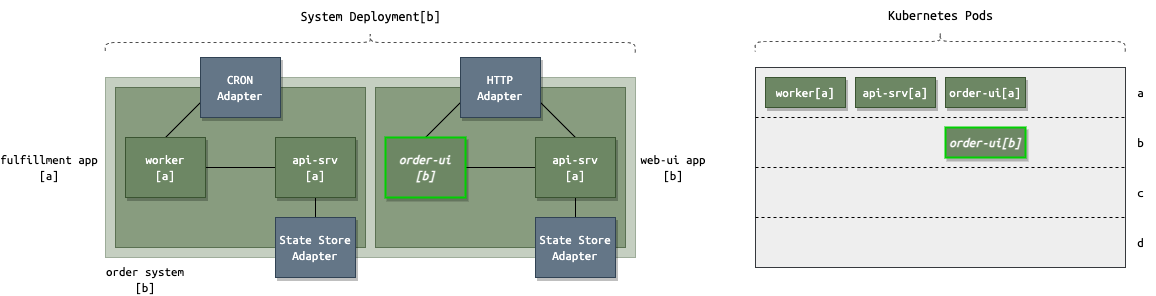

The diagram above was exported from draw.io. Its source (the exported page's mxGraphModel, read from the mxfile embedded in the PNG):
<mxGraphModel dx="-586" dy="822" grid="1" gridSize="10" guides="1" tooltips="1" connect="1" arrows="1" fold="1" page="1" pageScale="1" pageWidth="1700" pageHeight="1100" math="0" shadow="0">
  <root>
    <mxCell id="0" />
    <mxCell id="1" parent="0" />
    <mxCell id="fZv0dNdv0QSyqXRfO6-H-1" value="order system&lt;br style=&quot;font-size: 13px;&quot;&gt;[b]" style="rounded=0;whiteSpace=wrap;html=1;strokeColor=#3A5431;fillColor=#6d8764;verticalAlign=top;fontColor=#000000;fontFamily=Ubuntu Mono;fontSource=https://fonts.googleapis.com/css?family=Ubuntu+Mono;fontSize=13;labelPosition=left;verticalLabelPosition=bottom;align=center;spacingLeft=0;spacingTop=0;spacingBottom=0;spacing=2;fontStyle=0;opacity=40;spacingRight=-610;strokeWidth=1;" vertex="1" parent="1">
      <mxGeometry x="1880" y="100" width="530" height="180" as="geometry" />
    </mxCell>
    <mxCell id="fZv0dNdv0QSyqXRfO6-H-2" value="web-ui app&lt;br style=&quot;font-size: 13px;&quot;&gt;[b]" style="rounded=0;whiteSpace=wrap;html=1;strokeColor=#3A5431;fillColor=#6d8764;verticalAlign=middle;fontColor=#000000;fontFamily=Ubuntu Mono;fontSource=https://fonts.googleapis.com/css?family=Ubuntu+Mono;fontSize=13;labelPosition=right;verticalLabelPosition=middle;align=center;spacingLeft=-154;spacingTop=0;spacingBottom=0;spacing=2;fontStyle=0;opacity=70;spacingRight=0;strokeWidth=1;" vertex="1" parent="1">
      <mxGeometry x="2150" y="110" width="250" height="160" as="geometry" />
    </mxCell>
    <mxCell id="fZv0dNdv0QSyqXRfO6-H-3" style="edgeStyle=none;rounded=0;orthogonalLoop=1;jettySize=auto;html=1;entryX=0;entryY=0.75;entryDx=0;entryDy=0;endArrow=none;endFill=0;exitX=0.5;exitY=0;exitDx=0;exitDy=0;fontFamily=Ubuntu Mono;fontSource=https://fonts.googleapis.com/css?family=Ubuntu+Mono;fontSize=13;" edge="1" parent="1" source="fZv0dNdv0QSyqXRfO6-H-5" target="fZv0dNdv0QSyqXRfO6-H-9">
      <mxGeometry relative="1" as="geometry">
        <mxPoint x="2220" y="160" as="sourcePoint" />
      </mxGeometry>
    </mxCell>
    <mxCell id="fZv0dNdv0QSyqXRfO6-H-4" style="edgeStyle=none;rounded=0;orthogonalLoop=1;jettySize=auto;html=1;exitX=1;exitY=0.5;exitDx=0;exitDy=0;entryX=0;entryY=0.5;entryDx=0;entryDy=0;endArrow=none;endFill=0;fontFamily=Ubuntu Mono;fontSource=https://fonts.googleapis.com/css?family=Ubuntu+Mono;fontSize=13;" edge="1" parent="1" source="fZv0dNdv0QSyqXRfO6-H-5" target="fZv0dNdv0QSyqXRfO6-H-8">
      <mxGeometry relative="1" as="geometry" />
    </mxCell>
    <mxCell id="fZv0dNdv0QSyqXRfO6-H-5" value="order-ui&lt;br style=&quot;font-size: 13px;&quot;&gt;[b]" style="rounded=0;whiteSpace=wrap;html=1;strokeColor=#00D100;fillColor=#6d8764;verticalAlign=middle;fontFamily=Ubuntu Mono;fontSource=https://fonts.googleapis.com/css?family=Ubuntu+Mono;fontSize=13;fontColor=#ffffff;spacingLeft=0;spacingTop=0;spacingBottom=0;spacing=2;shadow=1;strokeWidth=2;fontStyle=3;labelBorderColor=none;perimeterSpacing=0;" vertex="1" parent="1">
      <mxGeometry x="2160" y="160" width="80" height="60" as="geometry" />
    </mxCell>
    <mxCell id="fZv0dNdv0QSyqXRfO6-H-6" style="edgeStyle=none;rounded=0;orthogonalLoop=1;jettySize=auto;html=1;exitX=0.5;exitY=0;exitDx=0;exitDy=0;entryX=1;entryY=0.75;entryDx=0;entryDy=0;endArrow=none;endFill=0;fontFamily=Ubuntu Mono;fontSource=https://fonts.googleapis.com/css?family=Ubuntu+Mono;fontSize=13;" edge="1" parent="1" source="fZv0dNdv0QSyqXRfO6-H-8" target="fZv0dNdv0QSyqXRfO6-H-9">
      <mxGeometry relative="1" as="geometry" />
    </mxCell>
    <mxCell id="fZv0dNdv0QSyqXRfO6-H-7" style="edgeStyle=none;rounded=0;orthogonalLoop=1;jettySize=auto;html=1;exitX=0.5;exitY=1;exitDx=0;exitDy=0;entryX=0.5;entryY=0;entryDx=0;entryDy=0;endArrow=none;endFill=0;fontFamily=Ubuntu Mono;fontSource=https://fonts.googleapis.com/css?family=Ubuntu+Mono;fontSize=13;" edge="1" parent="1" source="fZv0dNdv0QSyqXRfO6-H-8" target="fZv0dNdv0QSyqXRfO6-H-10">
      <mxGeometry relative="1" as="geometry" />
    </mxCell>
    <mxCell id="fZv0dNdv0QSyqXRfO6-H-8" value="api-srv&lt;br style=&quot;font-size: 13px;&quot;&gt;[a]" style="rounded=0;whiteSpace=wrap;html=1;strokeColor=#3A5431;fillColor=#6d8764;verticalAlign=middle;fontFamily=Ubuntu Mono;fontSource=https://fonts.googleapis.com/css?family=Ubuntu+Mono;fontSize=13;fontColor=#ffffff;spacingLeft=0;spacingTop=0;spacingBottom=0;spacing=2;shadow=1;strokeWidth=1;" vertex="1" parent="1">
      <mxGeometry x="2310" y="160" width="80" height="60" as="geometry" />
    </mxCell>
    <mxCell id="fZv0dNdv0QSyqXRfO6-H-9" value="HTTP&lt;br&gt;Adapter" style="rounded=0;whiteSpace=wrap;html=1;strokeColor=#314354;fillColor=#647687;verticalAlign=middle;fontFamily=Ubuntu Mono;fontSource=https://fonts.googleapis.com/css?family=Ubuntu+Mono;fontSize=13;fontColor=#FFFFFF;spacingLeft=0;spacingTop=0;spacingBottom=0;spacing=2;shadow=1;strokeWidth=1;" vertex="1" parent="1">
      <mxGeometry x="2235" y="80" width="80" height="60" as="geometry" />
    </mxCell>
    <mxCell id="fZv0dNdv0QSyqXRfO6-H-10" value="State Store Adapter" style="rounded=0;whiteSpace=wrap;html=1;strokeColor=#314354;fillColor=#647687;verticalAlign=middle;fontFamily=Ubuntu Mono;fontSource=https://fonts.googleapis.com/css?family=Ubuntu+Mono;fontSize=13;fontColor=#FFFFFF;spacingLeft=0;spacingTop=0;spacingBottom=0;spacing=2;shadow=1;strokeWidth=1;" vertex="1" parent="1">
      <mxGeometry x="2310" y="240" width="80" height="60" as="geometry" />
    </mxCell>
    <mxCell id="fZv0dNdv0QSyqXRfO6-H-11" value="fulfillment&amp;nbsp;app&lt;br style=&quot;border-color: var(--border-color);&quot;&gt;[a]" style="rounded=0;whiteSpace=wrap;html=1;strokeColor=#3A5431;fillColor=#6d8764;verticalAlign=middle;fontColor=#000000;fontFamily=Ubuntu Mono;fontSource=https://fonts.googleapis.com/css?family=Ubuntu+Mono;fontSize=13;labelPosition=left;verticalLabelPosition=middle;align=center;spacingLeft=0;spacingTop=0;spacingBottom=0;spacing=2;fontStyle=0;opacity=70;spacingRight=-118;strokeWidth=1;" vertex="1" parent="1">
      <mxGeometry x="1890" y="110" width="250" height="160" as="geometry" />
    </mxCell>
    <mxCell id="fZv0dNdv0QSyqXRfO6-H-12" style="edgeStyle=none;rounded=0;orthogonalLoop=1;jettySize=auto;html=1;entryX=0;entryY=0.75;entryDx=0;entryDy=0;endArrow=none;endFill=0;exitX=0.5;exitY=0;exitDx=0;exitDy=0;fontFamily=Ubuntu Mono;fontSource=https://fonts.googleapis.com/css?family=Ubuntu+Mono;fontSize=13;" edge="1" parent="1" source="fZv0dNdv0QSyqXRfO6-H-14" target="fZv0dNdv0QSyqXRfO6-H-17">
      <mxGeometry relative="1" as="geometry">
        <mxPoint x="1960" y="160" as="sourcePoint" />
      </mxGeometry>
    </mxCell>
    <mxCell id="fZv0dNdv0QSyqXRfO6-H-13" style="edgeStyle=none;rounded=0;orthogonalLoop=1;jettySize=auto;html=1;exitX=1;exitY=0.5;exitDx=0;exitDy=0;entryX=0;entryY=0.5;entryDx=0;entryDy=0;endArrow=none;endFill=0;fontFamily=Ubuntu Mono;fontSource=https://fonts.googleapis.com/css?family=Ubuntu+Mono;fontSize=13;" edge="1" parent="1" source="fZv0dNdv0QSyqXRfO6-H-14" target="fZv0dNdv0QSyqXRfO6-H-16">
      <mxGeometry relative="1" as="geometry" />
    </mxCell>
    <mxCell id="fZv0dNdv0QSyqXRfO6-H-14" value="worker&lt;br style=&quot;font-size: 13px;&quot;&gt;[a]" style="rounded=0;whiteSpace=wrap;html=1;strokeColor=#3A5431;fillColor=#6d8764;verticalAlign=middle;fontFamily=Ubuntu Mono;fontSource=https://fonts.googleapis.com/css?family=Ubuntu+Mono;fontSize=13;fontColor=#ffffff;spacingLeft=0;spacingTop=0;spacingBottom=0;spacing=2;shadow=1;strokeWidth=1;" vertex="1" parent="1">
      <mxGeometry x="1900" y="160" width="80" height="60" as="geometry" />
    </mxCell>
    <mxCell id="fZv0dNdv0QSyqXRfO6-H-15" style="edgeStyle=none;rounded=0;orthogonalLoop=1;jettySize=auto;html=1;exitX=0.5;exitY=1;exitDx=0;exitDy=0;entryX=0.5;entryY=0;entryDx=0;entryDy=0;endArrow=none;endFill=0;fontFamily=Ubuntu Mono;fontSource=https://fonts.googleapis.com/css?family=Ubuntu+Mono;fontSize=13;" edge="1" parent="1" source="fZv0dNdv0QSyqXRfO6-H-16" target="fZv0dNdv0QSyqXRfO6-H-18">
      <mxGeometry relative="1" as="geometry" />
    </mxCell>
    <mxCell id="fZv0dNdv0QSyqXRfO6-H-16" value="api-srv&lt;br style=&quot;font-size: 13px;&quot;&gt;[a]" style="rounded=0;whiteSpace=wrap;html=1;strokeColor=#3A5431;fillColor=#6d8764;verticalAlign=middle;fontFamily=Ubuntu Mono;fontSource=https://fonts.googleapis.com/css?family=Ubuntu+Mono;fontSize=13;fontColor=#ffffff;spacingLeft=0;spacingTop=0;spacingBottom=0;spacing=2;shadow=1;strokeWidth=1;" vertex="1" parent="1">
      <mxGeometry x="2050" y="160" width="80" height="60" as="geometry" />
    </mxCell>
    <mxCell id="fZv0dNdv0QSyqXRfO6-H-17" value="CRON&lt;br style=&quot;border-color: var(--border-color);&quot;&gt;Adapter" style="rounded=0;whiteSpace=wrap;html=1;strokeColor=#314354;fillColor=#647687;verticalAlign=middle;fontFamily=Ubuntu Mono;fontSource=https://fonts.googleapis.com/css?family=Ubuntu+Mono;fontSize=13;fontColor=#FFFFFF;spacingLeft=0;spacingTop=0;spacingBottom=0;spacing=2;shadow=1;strokeWidth=1;" vertex="1" parent="1">
      <mxGeometry x="1975" y="80" width="80" height="60" as="geometry" />
    </mxCell>
    <mxCell id="fZv0dNdv0QSyqXRfO6-H-18" value="State Store Adapter" style="rounded=0;whiteSpace=wrap;html=1;strokeColor=#314354;fillColor=#647687;verticalAlign=middle;fontFamily=Ubuntu Mono;fontSource=https://fonts.googleapis.com/css?family=Ubuntu+Mono;fontSize=13;fontColor=#FFFFFF;spacingLeft=0;spacingTop=0;spacingBottom=0;spacing=2;shadow=1;strokeWidth=1;" vertex="1" parent="1">
      <mxGeometry x="2050" y="240" width="80" height="60" as="geometry" />
    </mxCell>
    <mxCell id="fZv0dNdv0QSyqXRfO6-H-19" value="" style="rounded=0;whiteSpace=wrap;html=1;strokeColor=#36393d;fillColor=#eeeeee;verticalAlign=top;fontFamily=Ubuntu Mono;fontSource=https://fonts.googleapis.com/css?family=Ubuntu+Mono;fontSize=13;labelPosition=center;verticalLabelPosition=bottom;align=center;spacingLeft=0;sketch=0;spacingBottom=0;spacingRight=0;" vertex="1" parent="1">
      <mxGeometry x="2530" y="90" width="370" height="200" as="geometry" />
    </mxCell>
    <mxCell id="fZv0dNdv0QSyqXRfO6-H-20" value="worker[a]" style="rounded=0;whiteSpace=wrap;html=1;strokeColor=#3A5431;fillColor=#6d8764;verticalAlign=middle;fontFamily=Ubuntu Mono;fontSource=https://fonts.googleapis.com/css?family=Ubuntu+Mono;fontSize=13;fontColor=#ffffff;spacingLeft=0;spacingTop=0;spacingBottom=0;spacing=2;shadow=1;strokeWidth=1;fontStyle=0" vertex="1" parent="1">
      <mxGeometry x="2540" y="100" width="80" height="30" as="geometry" />
    </mxCell>
    <mxCell id="fZv0dNdv0QSyqXRfO6-H-21" value="api-srv[a]" style="rounded=0;whiteSpace=wrap;html=1;strokeColor=#3A5431;fillColor=#6d8764;verticalAlign=middle;fontFamily=Ubuntu Mono;fontSource=https://fonts.googleapis.com/css?family=Ubuntu+Mono;fontSize=13;fontColor=#ffffff;spacingLeft=0;spacingTop=0;spacingBottom=0;spacing=2;shadow=1;strokeWidth=1;fontStyle=0" vertex="1" parent="1">
      <mxGeometry x="2630" y="100" width="80" height="30" as="geometry" />
    </mxCell>
    <mxCell id="fZv0dNdv0QSyqXRfO6-H-22" value="order-ui[a]" style="rounded=0;whiteSpace=wrap;html=1;strokeColor=#3A5431;fillColor=#6d8764;verticalAlign=middle;fontFamily=Ubuntu Mono;fontSource=https://fonts.googleapis.com/css?family=Ubuntu+Mono;fontSize=13;fontColor=#ffffff;spacingLeft=0;spacingTop=0;spacingBottom=0;spacing=2;shadow=1;strokeWidth=1;fontStyle=0" vertex="1" parent="1">
      <mxGeometry x="2720" y="100" width="80" height="30" as="geometry" />
    </mxCell>
    <mxCell id="fZv0dNdv0QSyqXRfO6-H-23" value="order-ui[b]" style="rounded=0;whiteSpace=wrap;html=1;strokeColor=#00D100;fillColor=#6d8764;verticalAlign=middle;fontFamily=Ubuntu Mono;fontSource=https://fonts.googleapis.com/css?family=Ubuntu+Mono;fontSize=13;fontColor=#ffffff;spacingLeft=0;spacingTop=0;spacingBottom=0;spacing=2;shadow=1;strokeWidth=2;fontStyle=3;labelBorderColor=none;perimeterSpacing=0;" vertex="1" parent="1">
      <mxGeometry x="2720" y="150" width="80" height="30" as="geometry" />
    </mxCell>
    <mxCell id="fZv0dNdv0QSyqXRfO6-H-24" value="" style="endArrow=none;html=1;rounded=0;shadow=0;strokeWidth=1;fontSize=13;fontColor=#000000;exitX=0;exitY=0.25;exitDx=0;exitDy=0;entryX=1;entryY=0.25;entryDx=0;entryDy=0;dashed=1;fontFamily=Ubuntu Mono;fontSource=https://fonts.googleapis.com/css?family=Ubuntu+Mono;" edge="1" parent="1" source="fZv0dNdv0QSyqXRfO6-H-19" target="fZv0dNdv0QSyqXRfO6-H-19">
      <mxGeometry width="50" height="50" relative="1" as="geometry">
        <mxPoint x="2940" y="160" as="sourcePoint" />
        <mxPoint x="2990" y="110" as="targetPoint" />
      </mxGeometry>
    </mxCell>
    <mxCell id="fZv0dNdv0QSyqXRfO6-H-25" value="" style="endArrow=none;html=1;rounded=0;shadow=0;strokeWidth=1;fontSize=13;fontColor=#000000;exitX=0;exitY=0.5;exitDx=0;exitDy=0;entryX=1;entryY=0.5;entryDx=0;entryDy=0;dashed=1;fontFamily=Ubuntu Mono;fontSource=https://fonts.googleapis.com/css?family=Ubuntu+Mono;" edge="1" parent="1" source="fZv0dNdv0QSyqXRfO6-H-19" target="fZv0dNdv0QSyqXRfO6-H-19">
      <mxGeometry width="50" height="50" relative="1" as="geometry">
        <mxPoint x="2540" y="142.5" as="sourcePoint" />
        <mxPoint x="2910" y="142.5" as="targetPoint" />
      </mxGeometry>
    </mxCell>
    <mxCell id="fZv0dNdv0QSyqXRfO6-H-26" value="" style="endArrow=none;html=1;rounded=0;shadow=0;strokeWidth=1;fontSize=13;fontColor=#000000;exitX=0;exitY=0.75;exitDx=0;exitDy=0;entryX=1;entryY=0.75;entryDx=0;entryDy=0;dashed=1;fontFamily=Ubuntu Mono;fontSource=https://fonts.googleapis.com/css?family=Ubuntu+Mono;" edge="1" parent="1" source="fZv0dNdv0QSyqXRfO6-H-19" target="fZv0dNdv0QSyqXRfO6-H-19">
      <mxGeometry width="50" height="50" relative="1" as="geometry">
        <mxPoint x="2550" y="152.5" as="sourcePoint" />
        <mxPoint x="2920" y="152.5" as="targetPoint" />
      </mxGeometry>
    </mxCell>
    <mxCell id="fZv0dNdv0QSyqXRfO6-H-27" value="a" style="text;html=1;align=center;verticalAlign=middle;resizable=0;points=[];autosize=1;strokeColor=none;fillColor=none;fontSize=13;fontFamily=Ubuntu Mono;fontColor=#000000;" vertex="1" parent="1">
      <mxGeometry x="2900" y="100" width="30" height="30" as="geometry" />
    </mxCell>
    <mxCell id="fZv0dNdv0QSyqXRfO6-H-28" value="b" style="text;html=1;align=center;verticalAlign=middle;resizable=0;points=[];autosize=1;strokeColor=none;fillColor=none;fontSize=13;fontFamily=Ubuntu Mono;fontColor=#000000;" vertex="1" parent="1">
      <mxGeometry x="2900" y="150" width="30" height="30" as="geometry" />
    </mxCell>
    <mxCell id="fZv0dNdv0QSyqXRfO6-H-29" value="c" style="text;html=1;align=center;verticalAlign=middle;resizable=0;points=[];autosize=1;strokeColor=none;fillColor=none;fontSize=13;fontFamily=Ubuntu Mono;fontColor=#000000;" vertex="1" parent="1">
      <mxGeometry x="2900" y="200" width="30" height="30" as="geometry" />
    </mxCell>
    <mxCell id="fZv0dNdv0QSyqXRfO6-H-30" value="d" style="text;html=1;align=center;verticalAlign=middle;resizable=0;points=[];autosize=1;strokeColor=none;fillColor=none;fontSize=13;fontFamily=Ubuntu Mono;fontColor=#000000;" vertex="1" parent="1">
      <mxGeometry x="2900" y="250" width="30" height="30" as="geometry" />
    </mxCell>
    <mxCell id="fZv0dNdv0QSyqXRfO6-H-35" value="System Deployment[b]" style="text;html=1;align=center;verticalAlign=middle;resizable=0;points=[];autosize=1;strokeColor=none;fillColor=none;fontSize=14;fontFamily=Ubuntu Mono;fontColor=#000000;" vertex="1" parent="1">
      <mxGeometry x="2065" y="24.25" width="160" height="30" as="geometry" />
    </mxCell>
    <mxCell id="fZv0dNdv0QSyqXRfO6-H-36" value="" style="shape=curlyBracket;whiteSpace=wrap;html=1;rounded=1;shadow=0;dashed=1;labelBackgroundColor=default;sketch=0;fontSize=13;strokeColor=#4D4D4D;strokeWidth=1;fillColor=default;rotation=90;" vertex="1" parent="1">
      <mxGeometry x="2134.75" y="-200" width="20" height="530" as="geometry" />
    </mxCell>
    <mxCell id="fZv0dNdv0QSyqXRfO6-H-37" value="Kubernetes Pods" style="text;html=1;align=center;verticalAlign=middle;resizable=0;points=[];autosize=1;strokeColor=none;fillColor=none;fontSize=14;fontFamily=Ubuntu Mono;fontColor=#000000;" vertex="1" parent="1">
      <mxGeometry x="2650" y="23.25" width="130" height="30" as="geometry" />
    </mxCell>
    <mxCell id="fZv0dNdv0QSyqXRfO6-H-38" value="" style="shape=curlyBracket;whiteSpace=wrap;html=1;rounded=1;shadow=0;dashed=1;labelBackgroundColor=default;sketch=0;fontSize=13;strokeColor=#4D4D4D;strokeWidth=1;fillColor=default;rotation=90;" vertex="1" parent="1">
      <mxGeometry x="2704.75" y="-121" width="20" height="370" as="geometry" />
    </mxCell>
  </root>
</mxGraphModel>